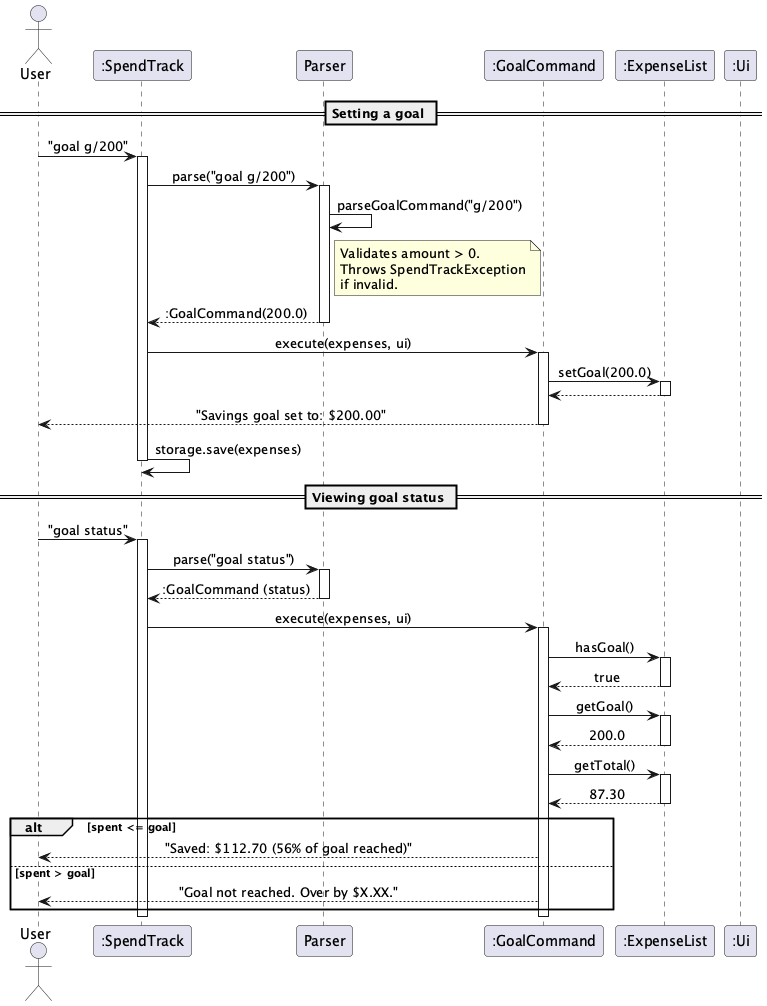

The diagram above was rendered by PlantUML. Its source (embedded in the PNG):
@startuml
!define BGCOLOR white
skinparam backgroundColor BGCOLOR
skinparam sequenceMessageAlign center

actor User
participant ":SpendTrack" as ST
participant "Parser" as P
participant ":GoalCommand" as GC
participant ":ExpenseList" as EL
participant ":Ui" as UI

== Setting a goal ==

User -> ST : "goal g/200"
activate ST

ST -> P : parse("goal g/200")
activate P
P -> P : parseGoalCommand("g/200")
note right of P
  Validates amount > 0.
  Throws SpendTrackException
  if invalid.
end note
P --> ST : :GoalCommand(200.0)
deactivate P

ST -> GC : execute(expenses, ui)
activate GC
GC -> EL : setGoal(200.0)
activate EL
EL --> GC
deactivate EL
GC --> User : "Savings goal set to: $200.00"
deactivate GC

ST -> ST : storage.save(expenses)
deactivate ST

== Viewing goal status ==

User -> ST : "goal status"
activate ST

ST -> P : parse("goal status")
activate P
P --> ST : :GoalCommand (status)
deactivate P

ST -> GC : execute(expenses, ui)
activate GC

GC -> EL : hasGoal()
activate EL
EL --> GC : true
deactivate EL

GC -> EL : getGoal()
activate EL
EL --> GC : 200.0
deactivate EL

GC -> EL : getTotal()
activate EL
EL --> GC : 87.30
deactivate EL

alt spent <= goal
    GC --> User : "Saved: $112.70 (56% of goal reached)"
else spent > goal
    GC --> User : "Goal not reached. Over by $X.XX."
end

deactivate GC
deactivate ST
@enduml